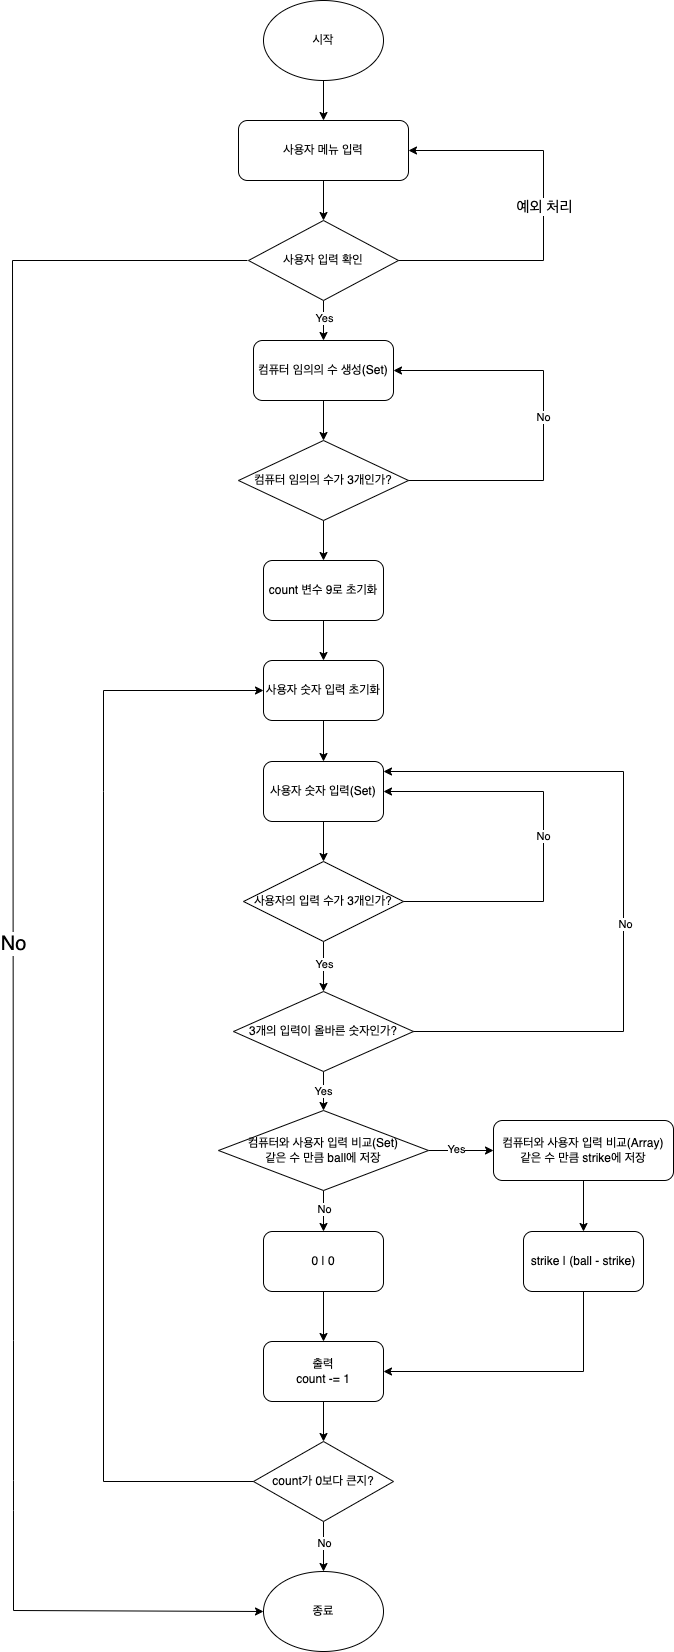

The diagram above was exported from draw.io. Its source (the exported page's mxGraphModel, read from the mxfile embedded in the PNG):
<mxGraphModel dx="1434" dy="771" grid="1" gridSize="10" guides="1" tooltips="1" connect="1" arrows="1" fold="1" page="1" pageScale="1" pageWidth="827" pageHeight="1169" background="#FFFFFF" math="0" shadow="0">
  <root>
    <mxCell id="WIyWlLk6GJQsqaUBKTNV-0" />
    <mxCell id="WIyWlLk6GJQsqaUBKTNV-1" parent="WIyWlLk6GJQsqaUBKTNV-0" />
    <mxCell id="j5GFVtgmBfX__juLY37a-2" value="" style="edgeStyle=orthogonalEdgeStyle;rounded=0;orthogonalLoop=1;jettySize=auto;html=1;" edge="1" parent="WIyWlLk6GJQsqaUBKTNV-1" source="j5GFVtgmBfX__juLY37a-0" target="j5GFVtgmBfX__juLY37a-1">
      <mxGeometry relative="1" as="geometry" />
    </mxCell>
    <mxCell id="j5GFVtgmBfX__juLY37a-0" value="시작" style="ellipse;whiteSpace=wrap;html=1;" vertex="1" parent="WIyWlLk6GJQsqaUBKTNV-1">
      <mxGeometry x="320" y="80" width="120" height="80" as="geometry" />
    </mxCell>
    <mxCell id="j5GFVtgmBfX__juLY37a-9" value="" style="edgeStyle=orthogonalEdgeStyle;rounded=0;orthogonalLoop=1;jettySize=auto;html=1;" edge="1" parent="WIyWlLk6GJQsqaUBKTNV-1" source="j5GFVtgmBfX__juLY37a-1" target="j5GFVtgmBfX__juLY37a-7">
      <mxGeometry relative="1" as="geometry" />
    </mxCell>
    <mxCell id="j5GFVtgmBfX__juLY37a-1" value="사용자 메뉴 입력" style="rounded=1;whiteSpace=wrap;html=1;" vertex="1" parent="WIyWlLk6GJQsqaUBKTNV-1">
      <mxGeometry x="295" y="200" width="170" height="60" as="geometry" />
    </mxCell>
    <mxCell id="j5GFVtgmBfX__juLY37a-13" value="" style="edgeStyle=orthogonalEdgeStyle;rounded=0;orthogonalLoop=1;jettySize=auto;html=1;" edge="1" parent="WIyWlLk6GJQsqaUBKTNV-1" source="j5GFVtgmBfX__juLY37a-7" target="j5GFVtgmBfX__juLY37a-12">
      <mxGeometry relative="1" as="geometry" />
    </mxCell>
    <mxCell id="j5GFVtgmBfX__juLY37a-14" value="Yes" style="edgeLabel;html=1;align=center;verticalAlign=middle;resizable=0;points=[];" vertex="1" connectable="0" parent="j5GFVtgmBfX__juLY37a-13">
      <mxGeometry x="-0.15" relative="1" as="geometry">
        <mxPoint as="offset" />
      </mxGeometry>
    </mxCell>
    <mxCell id="j5GFVtgmBfX__juLY37a-7" value="사용자 입력 확인" style="rhombus;whiteSpace=wrap;html=1;" vertex="1" parent="WIyWlLk6GJQsqaUBKTNV-1">
      <mxGeometry x="305" y="300" width="150" height="80" as="geometry" />
    </mxCell>
    <mxCell id="j5GFVtgmBfX__juLY37a-10" value="종료" style="ellipse;whiteSpace=wrap;html=1;" vertex="1" parent="WIyWlLk6GJQsqaUBKTNV-1">
      <mxGeometry x="320" y="1651" width="120" height="80" as="geometry" />
    </mxCell>
    <mxCell id="j5GFVtgmBfX__juLY37a-11" value="&lt;font style=&quot;font-size: 20px;&quot;&gt;No&lt;/font&gt;" style="edgeStyle=none;orthogonalLoop=1;jettySize=auto;html=1;rounded=0;exitX=0;exitY=0.5;exitDx=0;exitDy=0;entryX=0;entryY=0.5;entryDx=0;entryDy=0;" edge="1" parent="WIyWlLk6GJQsqaUBKTNV-1" target="j5GFVtgmBfX__juLY37a-10">
      <mxGeometry width="100" relative="1" as="geometry">
        <mxPoint x="304" y="340" as="sourcePoint" />
        <mxPoint x="319" y="1070" as="targetPoint" />
        <Array as="points">
          <mxPoint x="69" y="340" />
          <mxPoint x="70" y="1420" />
          <mxPoint x="70" y="1560" />
          <mxPoint x="70" y="1590" />
          <mxPoint x="70" y="1690" />
        </Array>
      </mxGeometry>
    </mxCell>
    <mxCell id="j5GFVtgmBfX__juLY37a-18" value="" style="edgeStyle=orthogonalEdgeStyle;rounded=0;orthogonalLoop=1;jettySize=auto;html=1;" edge="1" parent="WIyWlLk6GJQsqaUBKTNV-1" source="j5GFVtgmBfX__juLY37a-12" target="j5GFVtgmBfX__juLY37a-17">
      <mxGeometry relative="1" as="geometry" />
    </mxCell>
    <mxCell id="j5GFVtgmBfX__juLY37a-12" value="컴퓨터 임의의 수 생성(Set)" style="rounded=1;whiteSpace=wrap;html=1;" vertex="1" parent="WIyWlLk6GJQsqaUBKTNV-1">
      <mxGeometry x="310" y="420" width="140" height="60" as="geometry" />
    </mxCell>
    <mxCell id="j5GFVtgmBfX__juLY37a-15" value="" style="edgeStyle=none;orthogonalLoop=1;jettySize=auto;html=1;rounded=0;exitX=1;exitY=0.5;exitDx=0;exitDy=0;entryX=1;entryY=0.5;entryDx=0;entryDy=0;" edge="1" parent="WIyWlLk6GJQsqaUBKTNV-1" source="j5GFVtgmBfX__juLY37a-7" target="j5GFVtgmBfX__juLY37a-1">
      <mxGeometry width="100" relative="1" as="geometry">
        <mxPoint x="550" y="350" as="sourcePoint" />
        <mxPoint x="650" y="350" as="targetPoint" />
        <Array as="points">
          <mxPoint x="600" y="340" />
          <mxPoint x="600" y="230" />
        </Array>
      </mxGeometry>
    </mxCell>
    <mxCell id="j5GFVtgmBfX__juLY37a-16" value="&lt;font style=&quot;font-size: 15px;&quot;&gt;예외 처리&lt;/font&gt;" style="edgeLabel;html=1;align=center;verticalAlign=middle;resizable=0;points=[];" vertex="1" connectable="0" parent="j5GFVtgmBfX__juLY37a-15">
      <mxGeometry x="0.0256" relative="1" as="geometry">
        <mxPoint as="offset" />
      </mxGeometry>
    </mxCell>
    <mxCell id="j5GFVtgmBfX__juLY37a-21" value="" style="edgeStyle=orthogonalEdgeStyle;rounded=0;orthogonalLoop=1;jettySize=auto;html=1;" edge="1" parent="WIyWlLk6GJQsqaUBKTNV-1" source="j5GFVtgmBfX__juLY37a-17" target="j5GFVtgmBfX__juLY37a-20">
      <mxGeometry relative="1" as="geometry" />
    </mxCell>
    <mxCell id="j5GFVtgmBfX__juLY37a-17" value="컴퓨터 임의의 수가 3개인가?" style="rhombus;whiteSpace=wrap;html=1;" vertex="1" parent="WIyWlLk6GJQsqaUBKTNV-1">
      <mxGeometry x="295" y="520" width="170" height="80" as="geometry" />
    </mxCell>
    <mxCell id="j5GFVtgmBfX__juLY37a-19" value="No" style="edgeStyle=none;orthogonalLoop=1;jettySize=auto;html=1;rounded=0;exitX=1;exitY=0.5;exitDx=0;exitDy=0;entryX=1;entryY=0.5;entryDx=0;entryDy=0;" edge="1" parent="WIyWlLk6GJQsqaUBKTNV-1">
      <mxGeometry width="100" relative="1" as="geometry">
        <mxPoint x="465" y="560" as="sourcePoint" />
        <mxPoint x="450" y="450" as="targetPoint" />
        <Array as="points">
          <mxPoint x="600" y="560" />
          <mxPoint x="600" y="450" />
        </Array>
      </mxGeometry>
    </mxCell>
    <mxCell id="j5GFVtgmBfX__juLY37a-57" value="" style="edgeStyle=orthogonalEdgeStyle;rounded=0;orthogonalLoop=1;jettySize=auto;html=1;" edge="1" parent="WIyWlLk6GJQsqaUBKTNV-1" source="j5GFVtgmBfX__juLY37a-20" target="j5GFVtgmBfX__juLY37a-56">
      <mxGeometry relative="1" as="geometry" />
    </mxCell>
    <mxCell id="j5GFVtgmBfX__juLY37a-20" value="count 변수 9로 초기화" style="rounded=1;whiteSpace=wrap;html=1;" vertex="1" parent="WIyWlLk6GJQsqaUBKTNV-1">
      <mxGeometry x="320" y="640" width="120" height="60" as="geometry" />
    </mxCell>
    <mxCell id="j5GFVtgmBfX__juLY37a-25" value="" style="edgeStyle=orthogonalEdgeStyle;rounded=0;orthogonalLoop=1;jettySize=auto;html=1;" edge="1" parent="WIyWlLk6GJQsqaUBKTNV-1" source="j5GFVtgmBfX__juLY37a-22" target="j5GFVtgmBfX__juLY37a-24">
      <mxGeometry relative="1" as="geometry" />
    </mxCell>
    <mxCell id="j5GFVtgmBfX__juLY37a-22" value="사용자 숫자 입력(Set)" style="rounded=1;whiteSpace=wrap;html=1;" vertex="1" parent="WIyWlLk6GJQsqaUBKTNV-1">
      <mxGeometry x="320" y="841" width="120" height="60" as="geometry" />
    </mxCell>
    <mxCell id="j5GFVtgmBfX__juLY37a-29" value="" style="edgeStyle=orthogonalEdgeStyle;rounded=0;orthogonalLoop=1;jettySize=auto;html=1;" edge="1" parent="WIyWlLk6GJQsqaUBKTNV-1" source="j5GFVtgmBfX__juLY37a-24" target="j5GFVtgmBfX__juLY37a-28">
      <mxGeometry relative="1" as="geometry" />
    </mxCell>
    <mxCell id="j5GFVtgmBfX__juLY37a-30" value="Yes" style="edgeLabel;html=1;align=center;verticalAlign=middle;resizable=0;points=[];" vertex="1" connectable="0" parent="j5GFVtgmBfX__juLY37a-29">
      <mxGeometry x="-0.12" relative="1" as="geometry">
        <mxPoint as="offset" />
      </mxGeometry>
    </mxCell>
    <mxCell id="j5GFVtgmBfX__juLY37a-24" value="사용자의 입력 수가 3개인가?" style="rhombus;whiteSpace=wrap;html=1;" vertex="1" parent="WIyWlLk6GJQsqaUBKTNV-1">
      <mxGeometry x="300" y="941" width="160" height="80" as="geometry" />
    </mxCell>
    <mxCell id="j5GFVtgmBfX__juLY37a-26" value="No" style="edgeStyle=none;orthogonalLoop=1;jettySize=auto;html=1;rounded=0;exitX=1;exitY=0.5;exitDx=0;exitDy=0;entryX=1;entryY=0.5;entryDx=0;entryDy=0;" edge="1" parent="WIyWlLk6GJQsqaUBKTNV-1" source="j5GFVtgmBfX__juLY37a-24" target="j5GFVtgmBfX__juLY37a-22">
      <mxGeometry width="100" relative="1" as="geometry">
        <mxPoint x="490" y="981" as="sourcePoint" />
        <mxPoint x="590" y="981" as="targetPoint" />
        <Array as="points">
          <mxPoint x="600" y="981" />
          <mxPoint x="600" y="871" />
        </Array>
      </mxGeometry>
    </mxCell>
    <mxCell id="j5GFVtgmBfX__juLY37a-34" value="" style="edgeStyle=orthogonalEdgeStyle;rounded=0;orthogonalLoop=1;jettySize=auto;html=1;entryX=0.5;entryY=0;entryDx=0;entryDy=0;" edge="1" parent="WIyWlLk6GJQsqaUBKTNV-1" source="j5GFVtgmBfX__juLY37a-28" target="j5GFVtgmBfX__juLY37a-36">
      <mxGeometry relative="1" as="geometry">
        <mxPoint x="380" y="1191" as="targetPoint" />
      </mxGeometry>
    </mxCell>
    <mxCell id="j5GFVtgmBfX__juLY37a-35" value="Yes" style="edgeLabel;html=1;align=center;verticalAlign=middle;resizable=0;points=[];" vertex="1" connectable="0" parent="j5GFVtgmBfX__juLY37a-34">
      <mxGeometry y="-1" relative="1" as="geometry">
        <mxPoint as="offset" />
      </mxGeometry>
    </mxCell>
    <mxCell id="j5GFVtgmBfX__juLY37a-28" value="3개의 입력이 올바른 숫자인가?" style="rhombus;whiteSpace=wrap;html=1;" vertex="1" parent="WIyWlLk6GJQsqaUBKTNV-1">
      <mxGeometry x="290" y="1071" width="180" height="80" as="geometry" />
    </mxCell>
    <mxCell id="j5GFVtgmBfX__juLY37a-31" value="" style="edgeStyle=none;orthogonalLoop=1;jettySize=auto;html=1;rounded=0;exitX=1;exitY=0.5;exitDx=0;exitDy=0;" edge="1" parent="WIyWlLk6GJQsqaUBKTNV-1" source="j5GFVtgmBfX__juLY37a-28">
      <mxGeometry width="100" relative="1" as="geometry">
        <mxPoint x="490" y="1111" as="sourcePoint" />
        <mxPoint x="440" y="851" as="targetPoint" />
        <Array as="points">
          <mxPoint x="680" y="1111" />
          <mxPoint x="680" y="851" />
        </Array>
      </mxGeometry>
    </mxCell>
    <mxCell id="j5GFVtgmBfX__juLY37a-32" value="No" style="edgeLabel;html=1;align=center;verticalAlign=middle;resizable=0;points=[];" vertex="1" connectable="0" parent="j5GFVtgmBfX__juLY37a-31">
      <mxGeometry x="-0.1042" y="-1" relative="1" as="geometry">
        <mxPoint as="offset" />
      </mxGeometry>
    </mxCell>
    <mxCell id="j5GFVtgmBfX__juLY37a-39" value="" style="edgeStyle=orthogonalEdgeStyle;rounded=0;orthogonalLoop=1;jettySize=auto;html=1;" edge="1" parent="WIyWlLk6GJQsqaUBKTNV-1" source="j5GFVtgmBfX__juLY37a-36" target="j5GFVtgmBfX__juLY37a-38">
      <mxGeometry relative="1" as="geometry" />
    </mxCell>
    <mxCell id="j5GFVtgmBfX__juLY37a-40" value="No" style="edgeLabel;html=1;align=center;verticalAlign=middle;resizable=0;points=[];" vertex="1" connectable="0" parent="j5GFVtgmBfX__juLY37a-39">
      <mxGeometry x="-0.1333" relative="1" as="geometry">
        <mxPoint as="offset" />
      </mxGeometry>
    </mxCell>
    <mxCell id="j5GFVtgmBfX__juLY37a-42" value="" style="edgeStyle=orthogonalEdgeStyle;rounded=0;orthogonalLoop=1;jettySize=auto;html=1;" edge="1" parent="WIyWlLk6GJQsqaUBKTNV-1" source="j5GFVtgmBfX__juLY37a-36" target="j5GFVtgmBfX__juLY37a-41">
      <mxGeometry relative="1" as="geometry" />
    </mxCell>
    <mxCell id="j5GFVtgmBfX__juLY37a-45" value="Yes" style="edgeLabel;html=1;align=center;verticalAlign=middle;resizable=0;points=[];" vertex="1" connectable="0" parent="j5GFVtgmBfX__juLY37a-42">
      <mxGeometry x="-0.1692" y="2" relative="1" as="geometry">
        <mxPoint as="offset" />
      </mxGeometry>
    </mxCell>
    <mxCell id="j5GFVtgmBfX__juLY37a-36" value="컴퓨터와 사용자 입력 비교(Set)&lt;br&gt;같은 수 만큼 ball에 저장" style="rhombus;whiteSpace=wrap;html=1;" vertex="1" parent="WIyWlLk6GJQsqaUBKTNV-1">
      <mxGeometry x="275" y="1190" width="210" height="80" as="geometry" />
    </mxCell>
    <mxCell id="j5GFVtgmBfX__juLY37a-48" value="" style="edgeStyle=orthogonalEdgeStyle;rounded=0;orthogonalLoop=1;jettySize=auto;html=1;" edge="1" parent="WIyWlLk6GJQsqaUBKTNV-1" source="j5GFVtgmBfX__juLY37a-38" target="j5GFVtgmBfX__juLY37a-47">
      <mxGeometry relative="1" as="geometry" />
    </mxCell>
    <mxCell id="j5GFVtgmBfX__juLY37a-38" value="0 | 0" style="rounded=1;whiteSpace=wrap;html=1;" vertex="1" parent="WIyWlLk6GJQsqaUBKTNV-1">
      <mxGeometry x="320" y="1311" width="120" height="60" as="geometry" />
    </mxCell>
    <mxCell id="j5GFVtgmBfX__juLY37a-44" value="" style="edgeStyle=orthogonalEdgeStyle;rounded=0;orthogonalLoop=1;jettySize=auto;html=1;" edge="1" parent="WIyWlLk6GJQsqaUBKTNV-1" source="j5GFVtgmBfX__juLY37a-41" target="j5GFVtgmBfX__juLY37a-43">
      <mxGeometry relative="1" as="geometry" />
    </mxCell>
    <mxCell id="j5GFVtgmBfX__juLY37a-41" value="컴퓨터와 사용자 입력 비교(Array)&lt;br&gt;같은 수 만큼 strike에 저장" style="rounded=1;whiteSpace=wrap;html=1;" vertex="1" parent="WIyWlLk6GJQsqaUBKTNV-1">
      <mxGeometry x="550" y="1200" width="180" height="60" as="geometry" />
    </mxCell>
    <mxCell id="j5GFVtgmBfX__juLY37a-43" value="strike | (ball - strike)" style="rounded=1;whiteSpace=wrap;html=1;" vertex="1" parent="WIyWlLk6GJQsqaUBKTNV-1">
      <mxGeometry x="580" y="1311" width="120" height="60" as="geometry" />
    </mxCell>
    <mxCell id="j5GFVtgmBfX__juLY37a-51" value="" style="edgeStyle=orthogonalEdgeStyle;rounded=0;orthogonalLoop=1;jettySize=auto;html=1;" edge="1" parent="WIyWlLk6GJQsqaUBKTNV-1" source="j5GFVtgmBfX__juLY37a-47" target="j5GFVtgmBfX__juLY37a-50">
      <mxGeometry relative="1" as="geometry" />
    </mxCell>
    <mxCell id="j5GFVtgmBfX__juLY37a-47" value="출력&lt;br&gt;count -= 1" style="rounded=1;whiteSpace=wrap;html=1;" vertex="1" parent="WIyWlLk6GJQsqaUBKTNV-1">
      <mxGeometry x="320" y="1421" width="120" height="60" as="geometry" />
    </mxCell>
    <mxCell id="j5GFVtgmBfX__juLY37a-49" value="" style="edgeStyle=none;orthogonalLoop=1;jettySize=auto;html=1;rounded=0;exitX=0.5;exitY=1;exitDx=0;exitDy=0;entryX=1;entryY=0.5;entryDx=0;entryDy=0;" edge="1" parent="WIyWlLk6GJQsqaUBKTNV-1" source="j5GFVtgmBfX__juLY37a-43" target="j5GFVtgmBfX__juLY37a-47">
      <mxGeometry width="100" relative="1" as="geometry">
        <mxPoint x="560" y="1431" as="sourcePoint" />
        <mxPoint x="660" y="1431" as="targetPoint" />
        <Array as="points">
          <mxPoint x="640" y="1451" />
        </Array>
      </mxGeometry>
    </mxCell>
    <mxCell id="j5GFVtgmBfX__juLY37a-52" value="" style="edgeStyle=orthogonalEdgeStyle;rounded=0;orthogonalLoop=1;jettySize=auto;html=1;" edge="1" parent="WIyWlLk6GJQsqaUBKTNV-1" source="j5GFVtgmBfX__juLY37a-50" target="j5GFVtgmBfX__juLY37a-10">
      <mxGeometry relative="1" as="geometry" />
    </mxCell>
    <mxCell id="j5GFVtgmBfX__juLY37a-53" value="No" style="edgeLabel;html=1;align=center;verticalAlign=middle;resizable=0;points=[];" vertex="1" connectable="0" parent="j5GFVtgmBfX__juLY37a-52">
      <mxGeometry x="-0.16" relative="1" as="geometry">
        <mxPoint as="offset" />
      </mxGeometry>
    </mxCell>
    <mxCell id="j5GFVtgmBfX__juLY37a-50" value="count가 0보다 큰지?" style="rhombus;whiteSpace=wrap;html=1;" vertex="1" parent="WIyWlLk6GJQsqaUBKTNV-1">
      <mxGeometry x="310" y="1521" width="140" height="80" as="geometry" />
    </mxCell>
    <mxCell id="j5GFVtgmBfX__juLY37a-54" value="" style="edgeStyle=none;orthogonalLoop=1;jettySize=auto;html=1;rounded=0;exitX=0;exitY=0.5;exitDx=0;exitDy=0;entryX=0;entryY=0.5;entryDx=0;entryDy=0;" edge="1" parent="WIyWlLk6GJQsqaUBKTNV-1" source="j5GFVtgmBfX__juLY37a-50" target="j5GFVtgmBfX__juLY37a-56">
      <mxGeometry width="100" relative="1" as="geometry">
        <mxPoint x="170" y="1561" as="sourcePoint" />
        <mxPoint x="220" y="790" as="targetPoint" />
        <Array as="points">
          <mxPoint x="160" y="1561" />
          <mxPoint x="160" y="871" />
          <mxPoint x="160" y="770" />
        </Array>
      </mxGeometry>
    </mxCell>
    <mxCell id="j5GFVtgmBfX__juLY37a-58" value="" style="edgeStyle=orthogonalEdgeStyle;rounded=0;orthogonalLoop=1;jettySize=auto;html=1;" edge="1" parent="WIyWlLk6GJQsqaUBKTNV-1" source="j5GFVtgmBfX__juLY37a-56" target="j5GFVtgmBfX__juLY37a-22">
      <mxGeometry relative="1" as="geometry" />
    </mxCell>
    <mxCell id="j5GFVtgmBfX__juLY37a-56" value="사용자 숫자 입력 초기화" style="rounded=1;whiteSpace=wrap;html=1;" vertex="1" parent="WIyWlLk6GJQsqaUBKTNV-1">
      <mxGeometry x="320" y="740" width="120" height="60" as="geometry" />
    </mxCell>
  </root>
</mxGraphModel>